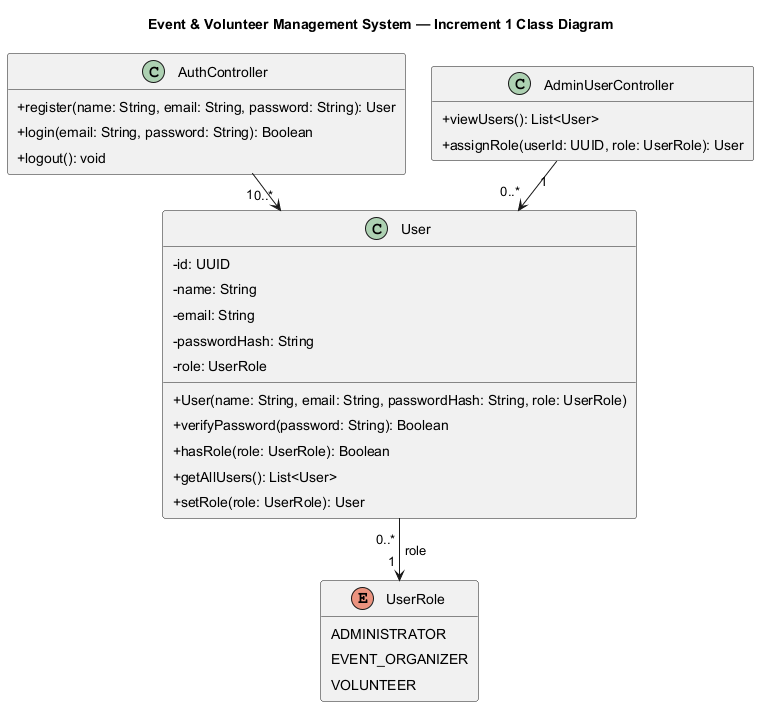

The diagram above was rendered by PlantUML. Its source (embedded in the PNG):
@startuml class_diagram
title Event & Volunteer Management System — Increment 1 Class Diagram

top to bottom direction
skinparam linetype polyline
skinparam nodesep 25
skinparam ranksep 35
skinparam shadowing false
skinparam classAttributeIconSize 0
skinparam padding 4
hide empty members

class User {
  - id: UUID
  - name: String
  - email: String
  - passwordHash: String
  - role: UserRole
  + User(name: String, email: String, passwordHash: String, role: UserRole)
  + verifyPassword(password: String): Boolean
  + hasRole(role: UserRole): Boolean
  + getAllUsers(): List<User>
  + setRole(role: UserRole): User
}

enum UserRole {
  ADMINISTRATOR
  EVENT_ORGANIZER
  VOLUNTEER
}

class AuthController {
  + register(name: String, email: String, password: String): User
  + login(email: String, password: String): Boolean
  + logout(): void
}

class AdminUserController {
  + viewUsers(): List<User>
  + assignRole(userId: UUID, role: UserRole): User
}

AuthController "1" --> "0..*" User
AdminUserController "1" --> "0..*" User
User "0..*" --> "1" UserRole : role
@enduml